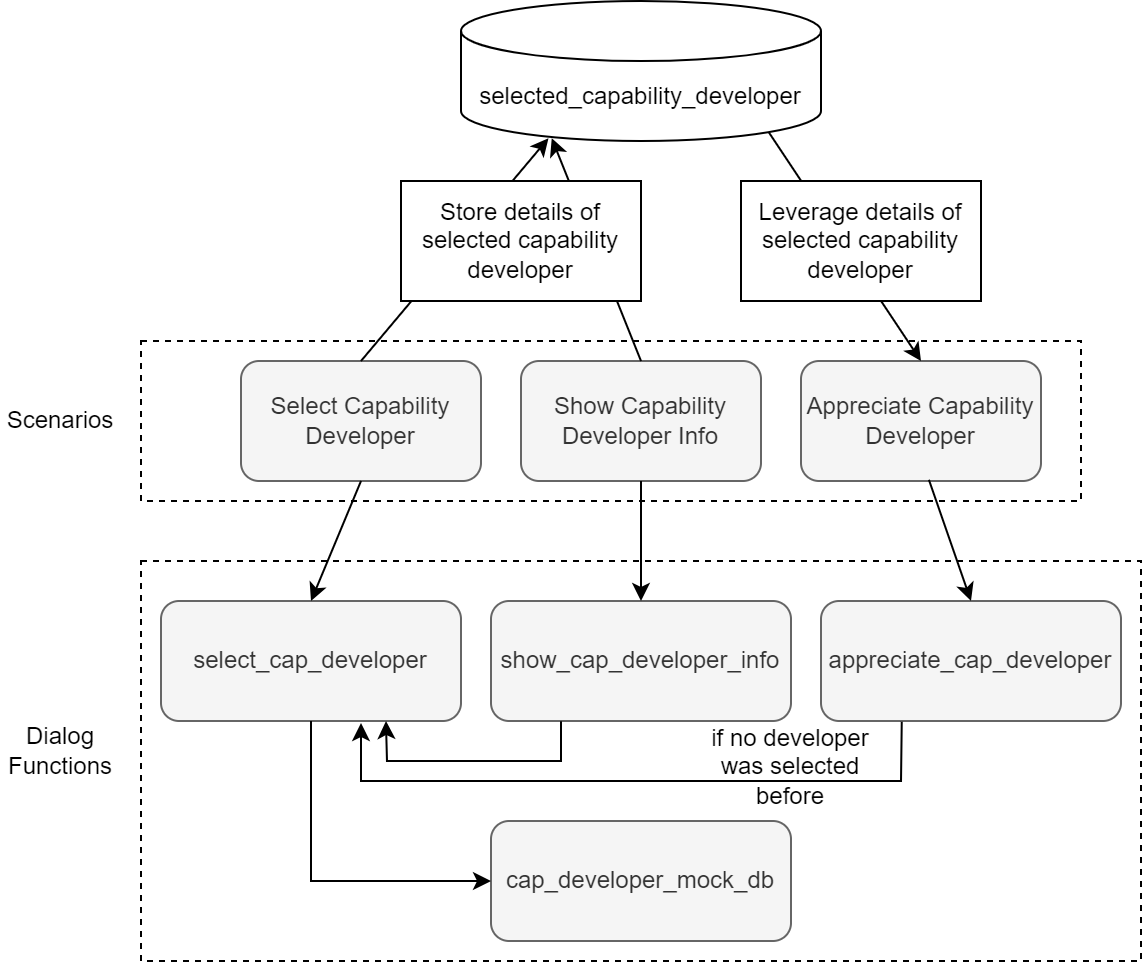

The diagram above was exported from draw.io. Its source (the exported page's mxGraphModel, read from the mxfile embedded in the PNG):
<mxGraphModel dx="1407" dy="523" grid="1" gridSize="10" guides="1" tooltips="1" connect="1" arrows="1" fold="1" page="1" pageScale="1" pageWidth="827" pageHeight="1169" math="0" shadow="0">
  <root>
    <mxCell id="0" />
    <mxCell id="1" parent="0" />
    <mxCell id="azjVy5LD9xgEuvjQx2YJ-13" value="" style="rounded=0;whiteSpace=wrap;html=1;fillColor=none;dashed=1;" vertex="1" parent="1">
      <mxGeometry x="180" y="550" width="470" height="80" as="geometry" />
    </mxCell>
    <mxCell id="azjVy5LD9xgEuvjQx2YJ-1" value="selected_capability_developer" style="shape=cylinder3;whiteSpace=wrap;html=1;boundedLbl=1;backgroundOutline=1;size=15;" vertex="1" parent="1">
      <mxGeometry x="340" y="380" width="180" height="70" as="geometry" />
    </mxCell>
    <mxCell id="azjVy5LD9xgEuvjQx2YJ-4" value="Select Capability Developer" style="rounded=1;whiteSpace=wrap;html=1;fillColor=#f5f5f5;fontColor=#333333;strokeColor=#666666;" vertex="1" parent="1">
      <mxGeometry x="230" y="560" width="120" height="60" as="geometry" />
    </mxCell>
    <mxCell id="azjVy5LD9xgEuvjQx2YJ-5" value="Appreciate Capability Developer" style="rounded=1;whiteSpace=wrap;html=1;fillColor=#f5f5f5;fontColor=#333333;strokeColor=#666666;" vertex="1" parent="1">
      <mxGeometry x="510" y="560" width="120" height="60" as="geometry" />
    </mxCell>
    <mxCell id="azjVy5LD9xgEuvjQx2YJ-6" value="Show Capability Developer Info" style="rounded=1;whiteSpace=wrap;html=1;fillColor=#f5f5f5;fontColor=#333333;strokeColor=#666666;" vertex="1" parent="1">
      <mxGeometry x="370" y="560" width="120" height="60" as="geometry" />
    </mxCell>
    <mxCell id="azjVy5LD9xgEuvjQx2YJ-7" value="" style="endArrow=classic;html=1;rounded=0;exitX=0.5;exitY=0;exitDx=0;exitDy=0;entryX=0.243;entryY=0.98;entryDx=0;entryDy=0;entryPerimeter=0;" edge="1" parent="1" source="azjVy5LD9xgEuvjQx2YJ-4" target="azjVy5LD9xgEuvjQx2YJ-1">
      <mxGeometry width="50" height="50" relative="1" as="geometry">
        <mxPoint x="210" y="510" as="sourcePoint" />
        <mxPoint x="410" y="460" as="targetPoint" />
      </mxGeometry>
    </mxCell>
    <mxCell id="azjVy5LD9xgEuvjQx2YJ-8" value="" style="endArrow=classic;html=1;rounded=0;entryX=0.252;entryY=0.98;entryDx=0;entryDy=0;entryPerimeter=0;exitX=0.5;exitY=0;exitDx=0;exitDy=0;" edge="1" parent="1" source="azjVy5LD9xgEuvjQx2YJ-6" target="azjVy5LD9xgEuvjQx2YJ-1">
      <mxGeometry width="50" height="50" relative="1" as="geometry">
        <mxPoint x="300" y="500" as="sourcePoint" />
        <mxPoint x="376" y="456" as="targetPoint" />
      </mxGeometry>
    </mxCell>
    <mxCell id="azjVy5LD9xgEuvjQx2YJ-9" value="Store details of selected capability developer" style="text;html=1;align=center;verticalAlign=middle;whiteSpace=wrap;rounded=0;fillColor=default;strokeColor=default;" vertex="1" parent="1">
      <mxGeometry x="310" y="470" width="120" height="60" as="geometry" />
    </mxCell>
    <mxCell id="azjVy5LD9xgEuvjQx2YJ-10" value="" style="endArrow=classic;html=1;rounded=0;entryX=0.5;entryY=0;entryDx=0;entryDy=0;exitX=0.855;exitY=1;exitDx=0;exitDy=-4.35;exitPerimeter=0;" edge="1" parent="1" source="azjVy5LD9xgEuvjQx2YJ-1" target="azjVy5LD9xgEuvjQx2YJ-5">
      <mxGeometry width="50" height="50" relative="1" as="geometry">
        <mxPoint x="440" y="550" as="sourcePoint" />
        <mxPoint x="376" y="456" as="targetPoint" />
      </mxGeometry>
    </mxCell>
    <mxCell id="azjVy5LD9xgEuvjQx2YJ-11" value="Leverage details of selected capability developer" style="text;html=1;align=center;verticalAlign=middle;whiteSpace=wrap;rounded=0;fillColor=default;strokeColor=default;" vertex="1" parent="1">
      <mxGeometry x="480" y="470" width="120" height="60" as="geometry" />
    </mxCell>
    <mxCell id="azjVy5LD9xgEuvjQx2YJ-15" value="Scenarios" style="text;html=1;align=center;verticalAlign=middle;whiteSpace=wrap;rounded=0;" vertex="1" parent="1">
      <mxGeometry x="110" y="575" width="60" height="30" as="geometry" />
    </mxCell>
    <mxCell id="azjVy5LD9xgEuvjQx2YJ-16" value="select_cap_developer" style="rounded=1;whiteSpace=wrap;html=1;fillColor=#f5f5f5;fontColor=#333333;strokeColor=#666666;" vertex="1" parent="1">
      <mxGeometry x="190" y="680" width="150" height="60" as="geometry" />
    </mxCell>
    <mxCell id="azjVy5LD9xgEuvjQx2YJ-17" value="show_cap_developer_info" style="rounded=1;whiteSpace=wrap;html=1;fillColor=#f5f5f5;fontColor=#333333;strokeColor=#666666;" vertex="1" parent="1">
      <mxGeometry x="355" y="680" width="150" height="60" as="geometry" />
    </mxCell>
    <mxCell id="azjVy5LD9xgEuvjQx2YJ-18" value="appreciate_cap_developer" style="rounded=1;whiteSpace=wrap;html=1;fillColor=#f5f5f5;fontColor=#333333;strokeColor=#666666;" vertex="1" parent="1">
      <mxGeometry x="520" y="680" width="150" height="60" as="geometry" />
    </mxCell>
    <mxCell id="azjVy5LD9xgEuvjQx2YJ-19" value="cap_developer_mock_db" style="rounded=1;whiteSpace=wrap;html=1;fillColor=#f5f5f5;fontColor=#333333;strokeColor=#666666;" vertex="1" parent="1">
      <mxGeometry x="355" y="790" width="150" height="60" as="geometry" />
    </mxCell>
    <mxCell id="azjVy5LD9xgEuvjQx2YJ-20" value="" style="endArrow=classic;html=1;rounded=0;entryX=0.5;entryY=0;entryDx=0;entryDy=0;exitX=0.5;exitY=1;exitDx=0;exitDy=0;" edge="1" parent="1" source="azjVy5LD9xgEuvjQx2YJ-4" target="azjVy5LD9xgEuvjQx2YJ-16">
      <mxGeometry width="50" height="50" relative="1" as="geometry">
        <mxPoint x="410" y="720" as="sourcePoint" />
        <mxPoint x="460" y="670" as="targetPoint" />
      </mxGeometry>
    </mxCell>
    <mxCell id="azjVy5LD9xgEuvjQx2YJ-21" value="" style="endArrow=classic;html=1;rounded=0;entryX=0.5;entryY=0;entryDx=0;entryDy=0;exitX=0.5;exitY=1;exitDx=0;exitDy=0;" edge="1" parent="1" source="azjVy5LD9xgEuvjQx2YJ-6" target="azjVy5LD9xgEuvjQx2YJ-17">
      <mxGeometry width="50" height="50" relative="1" as="geometry">
        <mxPoint x="300" y="630" as="sourcePoint" />
        <mxPoint x="275" y="690" as="targetPoint" />
      </mxGeometry>
    </mxCell>
    <mxCell id="azjVy5LD9xgEuvjQx2YJ-22" value="" style="endArrow=classic;html=1;rounded=0;entryX=0.5;entryY=0;entryDx=0;entryDy=0;exitX=0.533;exitY=0.99;exitDx=0;exitDy=0;exitPerimeter=0;" edge="1" parent="1" source="azjVy5LD9xgEuvjQx2YJ-5" target="azjVy5LD9xgEuvjQx2YJ-18">
      <mxGeometry width="50" height="50" relative="1" as="geometry">
        <mxPoint x="440" y="630" as="sourcePoint" />
        <mxPoint x="440" y="690" as="targetPoint" />
      </mxGeometry>
    </mxCell>
    <mxCell id="azjVy5LD9xgEuvjQx2YJ-24" value="" style="endArrow=classic;html=1;rounded=0;entryX=0.75;entryY=1;entryDx=0;entryDy=0;exitX=0.233;exitY=1.003;exitDx=0;exitDy=0;exitPerimeter=0;" edge="1" parent="1" source="azjVy5LD9xgEuvjQx2YJ-17" target="azjVy5LD9xgEuvjQx2YJ-16">
      <mxGeometry width="50" height="50" relative="1" as="geometry">
        <mxPoint x="260" y="820" as="sourcePoint" />
        <mxPoint x="310" y="770" as="targetPoint" />
        <Array as="points">
          <mxPoint x="390" y="760" />
          <mxPoint x="303" y="760" />
        </Array>
      </mxGeometry>
    </mxCell>
    <mxCell id="azjVy5LD9xgEuvjQx2YJ-25" value="" style="endArrow=classic;html=1;rounded=0;entryX=0;entryY=0.5;entryDx=0;entryDy=0;exitX=0.5;exitY=1;exitDx=0;exitDy=0;" edge="1" parent="1" source="azjVy5LD9xgEuvjQx2YJ-16" target="azjVy5LD9xgEuvjQx2YJ-19">
      <mxGeometry width="50" height="50" relative="1" as="geometry">
        <mxPoint x="440" y="630" as="sourcePoint" />
        <mxPoint x="440" y="690" as="targetPoint" />
        <Array as="points">
          <mxPoint x="265" y="820" />
        </Array>
      </mxGeometry>
    </mxCell>
    <mxCell id="azjVy5LD9xgEuvjQx2YJ-26" value="" style="endArrow=classic;html=1;rounded=0;exitX=0.269;exitY=1.006;exitDx=0;exitDy=0;exitPerimeter=0;" edge="1" parent="1" source="azjVy5LD9xgEuvjQx2YJ-18">
      <mxGeometry width="50" height="50" relative="1" as="geometry">
        <mxPoint x="400" y="750" as="sourcePoint" />
        <mxPoint x="290" y="741" as="targetPoint" />
        <Array as="points">
          <mxPoint x="560" y="770" />
          <mxPoint x="290" y="770" />
        </Array>
      </mxGeometry>
    </mxCell>
    <mxCell id="azjVy5LD9xgEuvjQx2YJ-27" value="if no developer was selected before" style="text;html=1;align=center;verticalAlign=middle;whiteSpace=wrap;rounded=0;" vertex="1" parent="1">
      <mxGeometry x="460" y="748" width="90" height="30" as="geometry" />
    </mxCell>
    <mxCell id="azjVy5LD9xgEuvjQx2YJ-29" value="" style="rounded=0;whiteSpace=wrap;html=1;fillColor=none;dashed=1;" vertex="1" parent="1">
      <mxGeometry x="180" y="660" width="500" height="200" as="geometry" />
    </mxCell>
    <mxCell id="azjVy5LD9xgEuvjQx2YJ-30" value="Dialog Functions" style="text;html=1;align=center;verticalAlign=middle;whiteSpace=wrap;rounded=0;" vertex="1" parent="1">
      <mxGeometry x="110" y="740" width="60" height="30" as="geometry" />
    </mxCell>
  </root>
</mxGraphModel>